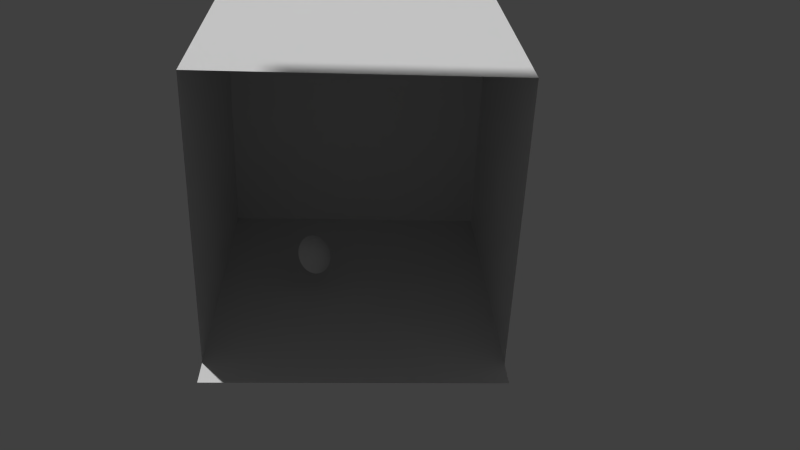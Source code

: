 # Source: filterBoxOverhead.blend  (saved by Blender 2.79.0; exported with 4.5.12 LTS)
import bpy
from mathutils import Matrix  # noqa: F401  (used for matrix-valued properties, if any)

bpy.ops.wm.read_factory_settings(use_empty=True)
scene = bpy.context.scene
scene.name = 'Scene'

# ---- collections
col_collection_1 = bpy.data.collections.new('Collection 1'); scene.collection.children.link(col_collection_1)

# ---- world
world_world = bpy.data.worlds.new('World'); scene.world = world_world
world_world.color = (0.05088, 0.05088, 0.05088)
world_world.use_sun_shadow = False
world_world.sun_shadow_jitter_overblur = 0.0
world_world.cycles.sampling_method = 'NONE'
world_world.cycles.sample_map_resolution = 256

# ---- cameras
cam_camera = bpy.data.cameras.new('Camera')
cam_camera.clip_end = 100.0
cam_camera.lens = 35.0
cam_camera.sensor_width = 32.0
cam_camera.sensor_height = 18.0
cam_camera.ortho_scale = 7.314
cam_camera.dof.focus_distance = 0.0
cam_camera.dof.aperture_fstop = 128.0

# ---- meshes
me_sphere = bpy.data.meshes.new('Sphere')
me_sphere.from_pydata([(0.0, 0.1951, 0.9808), (0.0, 0.3827, 0.9239), (0.0, 0.5556, 0.8315), (0.0, 0.7071, 0.7071), (0.03806, 0.1913, 0.9808), (0.07466, 0.3753, 0.9239), (0.1084, 0.5449, 0.8315), (0.1379, 0.6935, 0.7071), (0.07466, 0.1802, 0.9808), (0.1464, 0.3536, 0.9239), (0.2126, 0.5133, 0.8315), (0.2706, 0.6533, 0.7071), (0.1084, 0.1622, 0.9808), (0.2126, 0.3182, 0.9239), (0.3087, 0.4619, 0.8315), (0.3928, 0.5879, 0.7071), (0.1379, 0.1379, 0.9808), (0.2706, 0.2706, 0.9239), (0.3928, 0.3928, 0.8315), (0.5, 0.5, 0.7071), (0.1622, 0.1084, 0.9808), (0.3182, 0.2126, 0.9239), (0.4619, 0.3087, 0.8315), (0.5879, 0.3928, 0.7071), (0.1802, 0.07466, 0.9808), (0.3536, 0.1464, 0.9239), (0.5133, 0.2126, 0.8315), (0.6533, 0.2706, 0.7071), (0.1913, 0.03806, 0.9808), (0.3753, 0.07466, 0.9239), (0.5449, 0.1084, 0.8315), (0.6935, 0.1379, 0.7071), (0.1951, -3.266e-07, 0.9808), (0.3827, -3.192e-07, 0.9239), (0.5556, -3.117e-07, 0.8315), (0.7071, -3.192e-07, 0.7071), (0.1913, -0.03806, 0.9808), (0.3753, -0.07466, 0.9239), (0.5449, -0.1084, 0.8315), (0.6935, -0.138, 0.7071), (0.1802, -0.07466, 0.9808), (0.3536, -0.1464, 0.9239), (0.5133, -0.2126, 0.8315), (0.6533, -0.2706, 0.7071), (0.1622, -0.1084, 0.9808), (0.3182, -0.2126, 0.9239), (0.4619, -0.3087, 0.8315), (0.5879, -0.3928, 0.7071), (0.1379, -0.138, 0.9808), (0.2706, -0.2706, 0.9239), (0.3928, -0.3928, 0.8315), (0.5, -0.5, 0.7071), (0.1084, -0.1622, 0.9808), (0.2126, -0.3182, 0.9239), (0.3087, -0.4619, 0.8315), (0.3928, -0.5879, 0.7071), (0.07466, -0.1802, 0.9808), (0.1464, -0.3536, 0.9239), (0.2126, -0.5133, 0.8315), (0.2706, -0.6533, 0.7071), (0.03806, -0.1913, 0.9808), (0.07466, -0.3753, 0.9239), (0.1084, -0.5449, 0.8315), (0.1379, -0.6935, 0.7071), (-7.212e-09, -0.1951, 0.9808), (4.122e-08, -0.3827, 0.9239), (2.632e-08, -0.5556, 0.8315), (-2.584e-08, -0.7071, 0.7071), (-0.03806, -0.1913, 0.9808), (-0.07466, -0.3753, 0.9239), (-0.1084, -0.5449, 0.8315), (-0.1379, -0.6935, 0.7071), (-0.07466, -0.1802, 0.9808), (-0.1464, -0.3536, 0.9239), (-0.2126, -0.5133, 0.8315), (-0.2706, -0.6533, 0.7071), (-0.1084, -0.1622, 0.9808), (-0.2126, -0.3182, 0.9239), (-0.3087, -0.4619, 0.8315), (-0.3928, -0.5879, 0.7071), (-2.304e-07, -5.562e-07, 1.0), (-0.1379, -0.138, 0.9808), (-0.2706, -0.2706, 0.9239), (-0.3928, -0.3928, 0.8315), (-0.5, -0.5, 0.7071), (-0.1622, -0.1084, 0.9808), (-0.3182, -0.2126, 0.9239), (-0.4619, -0.3087, 0.8315), (-0.5879, -0.3928, 0.7071), (-0.1802, -0.07466, 0.9808), (-0.3536, -0.1464, 0.9239), (-0.5133, -0.2126, 0.8315), (-0.6533, -0.2706, 0.7071), (-0.1913, -0.03806, 0.9808), (-0.3753, -0.07466, 0.9239), (-0.5449, -0.1084, 0.8315), (-0.6935, -0.1379, 0.7071), (-0.1951, -3.117e-07, 0.9808), (-0.3827, -2.819e-07, 0.9239), (-0.5556, -2.819e-07, 0.8315), (-0.7071, -1.851e-07, 0.7071), (-0.1913, 0.03806, 0.9808), (-0.3753, 0.07466, 0.9239), (-0.5449, 0.1084, 0.8315), (-0.6935, 0.1379, 0.7071), (-0.1802, 0.07466, 0.9808), (-0.3536, 0.1464, 0.9239), (-0.5133, 0.2126, 0.8315), (-0.6533, 0.2706, 0.7071), (-0.1622, 0.1084, 0.9808), (-0.3182, 0.2126, 0.9239), (-0.4619, 0.3087, 0.8315), (-0.5879, 0.3928, 0.7071), (-0.1379, 0.1379, 0.9808), (-0.2706, 0.2706, 0.9239), (-0.3928, 0.3928, 0.8315), (-0.5, 0.5, 0.7071), (-0.1084, 0.1622, 0.9808), (-0.2126, 0.3182, 0.9239), (-0.3087, 0.4619, 0.8315), (-0.3928, 0.5879, 0.7071), (-0.07466, 0.1802, 0.9808), (-0.1464, 0.3536, 0.9239), (-0.2126, 0.5133, 0.8315), (-0.2706, 0.6533, 0.7071), (-0.03806, 0.1913, 0.9808), (-0.07466, 0.3753, 0.9239), (-0.1084, 0.5449, 0.8315), (-0.1379, 0.6935, 0.7071)], [], [(0, 80, 4), (1, 0, 4, 5), (2, 1, 5, 6), (3, 2, 6, 7), (4, 80, 8), (5, 4, 8, 9), (6, 5, 9, 10), (7, 6, 10, 11), (8, 80, 12), (9, 8, 12, 13), (10, 9, 13, 14), (11, 10, 14, 15), (12, 80, 16), (13, 12, 16, 17), (14, 13, 17, 18), (15, 14, 18, 19), (17, 16, 20, 21), (18, 17, 21, 22), (19, 18, 22, 23), (16, 80, 20), (20, 80, 24), (21, 20, 24, 25), (22, 21, 25, 26), (23, 22, 26, 27), (25, 24, 28, 29), (26, 25, 29, 30), (27, 26, 30, 31), (24, 80, 28), (28, 80, 32), (29, 28, 32, 33), (30, 29, 33, 34), (31, 30, 34, 35), (34, 33, 37, 38), (35, 34, 38, 39), (32, 80, 36), (33, 32, 36, 37), (36, 80, 40), (37, 36, 40, 41), (38, 37, 41, 42), (39, 38, 42, 43), (43, 42, 46, 47), (40, 80, 44), (41, 40, 44, 45), (42, 41, 45, 46), (44, 80, 48), (45, 44, 48, 49), (46, 45, 49, 50), (47, 46, 50, 51), (51, 50, 54, 55), (48, 80, 52), (49, 48, 52, 53), (50, 49, 53, 54), (52, 80, 56), (53, 52, 56, 57), (54, 53, 57, 58), (55, 54, 58, 59), (56, 80, 60), (57, 56, 60, 61), (58, 57, 61, 62), (59, 58, 62, 63), (60, 80, 64), (61, 60, 64, 65), (62, 61, 65, 66), (63, 62, 66, 67), (64, 80, 68), (65, 64, 68, 69), (66, 65, 69, 70), (67, 66, 70, 71), (69, 68, 72, 73), (70, 69, 73, 74), (71, 70, 74, 75), (68, 80, 72), (72, 80, 76), (73, 72, 76, 77), (74, 73, 77, 78), (75, 74, 78, 79), (78, 77, 82, 83), (79, 78, 83, 84), (76, 80, 81), (77, 76, 81, 82), (81, 80, 85), (82, 81, 85, 86), (83, 82, 86, 87), (84, 83, 87, 88), (87, 86, 90, 91), (88, 87, 91, 92), (85, 80, 89), (86, 85, 89, 90), (89, 80, 93), (90, 89, 93, 94), (91, 90, 94, 95), (92, 91, 95, 96), (96, 95, 99, 100), (93, 80, 97), (94, 93, 97, 98), (95, 94, 98, 99), (97, 80, 101), (98, 97, 101, 102), (99, 98, 102, 103), (100, 99, 103, 104), (104, 103, 107, 108), (101, 80, 105), (102, 101, 105, 106), (103, 102, 106, 107), (105, 80, 109), (106, 105, 109, 110), (107, 106, 110, 111), (108, 107, 111, 112), (109, 80, 113), (110, 109, 113, 114), (111, 110, 114, 115), (112, 111, 115, 116), (114, 113, 117, 118), (115, 114, 118, 119), (116, 115, 119, 120), (113, 80, 117), (117, 80, 121), (118, 117, 121, 122), (119, 118, 122, 123), (120, 119, 123, 124), (122, 121, 125, 126), (123, 122, 126, 127), (124, 123, 127, 128), (121, 80, 125), (125, 80, 0), (126, 125, 0, 1), (127, 126, 1, 2), (128, 127, 2, 3)])
me_sphere.use_remesh_preserve_volume = False
me_sphere.use_remesh_preserve_attributes = False
me_sphere.use_mirror_vertex_groups = False
me_sphere.update()
me_plane_005 = bpy.data.meshes.new('Plane.005')
me_plane_005.from_pydata([(-1.0, -1.0, 0.0), (1.0, -1.0, 0.0), (-1.0, 1.0, 0.0), (1.0, 1.0, 0.0)], [], [(0, 1, 3, 2)])
me_plane_005.use_remesh_preserve_volume = False
me_plane_005.use_remesh_preserve_attributes = False
me_plane_005.use_mirror_vertex_groups = False
me_plane_005.update()
me_plane_004 = bpy.data.meshes.new('Plane.004')
me_plane_004.from_pydata([(-1.0, -1.0, 0.0), (1.0, -1.0, 0.0), (-1.0, 1.0, 0.0), (1.0, 1.0, 0.0)], [], [(0, 1, 3, 2)])
me_plane_004.use_remesh_preserve_volume = False
me_plane_004.use_remesh_preserve_attributes = False
me_plane_004.use_mirror_vertex_groups = False
me_plane_004.update()
me_plane_003 = bpy.data.meshes.new('Plane.003')
me_plane_003.from_pydata([(-1.0, -1.0, 0.0), (1.0, -1.0, 0.0), (-1.0, 1.0, 0.0), (1.0, 1.0, 0.0)], [], [(0, 1, 3, 2)])
me_plane_003.use_remesh_preserve_volume = False
me_plane_003.use_remesh_preserve_attributes = False
me_plane_003.use_mirror_vertex_groups = False
me_plane_003.update()
me_plane_002 = bpy.data.meshes.new('Plane.002')
me_plane_002.from_pydata([(-1.0, -1.0, 0.0), (1.0, -1.0, 0.0), (-1.0, 1.0, 0.0), (1.0, 1.0, 0.0)], [], [(0, 1, 3, 2)])
me_plane_002.use_remesh_preserve_volume = False
me_plane_002.use_remesh_preserve_attributes = False
me_plane_002.use_mirror_vertex_groups = False
me_plane_002.update()
me_plane_001 = bpy.data.meshes.new('Plane.001')
me_plane_001.from_pydata([(-1.0, -1.0, 0.0), (1.0, -1.0, 0.0), (-1.0, 1.0, 0.0), (1.0, 1.0, 0.0)], [], [(0, 1, 3, 2)])
me_plane_001.use_remesh_preserve_volume = False
me_plane_001.use_remesh_preserve_attributes = False
me_plane_001.use_mirror_vertex_groups = False
me_plane_001.update()
me_plane = bpy.data.meshes.new('Plane')
me_plane.from_pydata([(-1.0, -1.0, 0.0), (1.0, -1.0, 0.0), (-1.0, 1.0, 0.0), (1.0, 1.0, 0.0)], [], [(0, 1, 3, 2)])
me_plane.use_remesh_preserve_volume = False
me_plane.use_remesh_preserve_attributes = False
me_plane.use_mirror_vertex_groups = False
me_plane.update()

# ---- objects
ob_sphere = bpy.data.objects.new('Sphere', me_sphere)
ob_plane = bpy.data.objects.new('Plane', me_plane_005)
ob_ceiling = bpy.data.objects.new('Ceiling', me_plane_004)
ob_wall2 = bpy.data.objects.new('Wall2', me_plane_003)
ob_wall3 = bpy.data.objects.new('Wall3', me_plane_002)
ob_wall1 = bpy.data.objects.new('Wall1', me_plane_001)
ob_floor = bpy.data.objects.new('Floor', me_plane)
ob_camera = bpy.data.objects.new('Camera', cam_camera)

# ---- transforms, parenting, visibility, modifiers, constraints
ob_sphere.location = (1.906, 0.3173, 1.265)
ob_sphere.rotation_euler = (0.9103, -0.4714, -2.012)
ob_sphere.lineart.crease_threshold = 0.0
_m = ob_sphere.modifiers.new('Solidify', 'SOLIDIFY')
_m.thickness = 0.03
_m.nonmanifold_thickness_mode = 'FIXED'
_m.nonmanifold_merge_threshold = 0.0003
_m = ob_sphere.modifiers.new('EdgeSplit', 'EDGE_SPLIT')
ob_plane.location = (0.0, 0.0, 20.0)
ob_plane.scale = (10.0, 5.0, 5.0)
ob_plane.lineart.crease_threshold = 0.0
ob_ceiling.location = (0.0, 0.0, 10.0)
ob_ceiling.scale = (5.0, 5.0, 1.0)
ob_ceiling.lineart.crease_threshold = 0.0
ob_wall2.location = (0.0, -5.0, 5.0)
ob_wall2.rotation_euler = (1.571, 0.0, 0.0)
ob_wall2.scale = (5.0, 5.0, 5.0)
ob_wall2.lineart.crease_threshold = 0.0
ob_wall3.location = (-5.0, 0.0, 5.0)
ob_wall3.rotation_euler = (0.0, 1.571, 0.0)
ob_wall3.scale = (5.0, 5.0, 5.0)
ob_wall3.lineart.crease_threshold = 0.0
ob_wall1.location = (5.0, 0.0, 5.0)
ob_wall1.rotation_euler = (0.0, 1.571, 0.0)
ob_wall1.scale = (5.0, 5.0, 5.0)
ob_wall1.lineart.crease_threshold = 0.0
ob_floor.location = (0.0, 0.5, 0.0)
ob_floor.scale = (5.0, 5.5, 5.0)
ob_floor.lineart.crease_threshold = 0.0
ob_camera.location = (0.2, 28.2, 18.0)
ob_camera.rotation_euler = (1.069, -0.0384, -3.185)
ob_camera.scale = (1.0, 1.72, 1.0)
ob_camera.lock_rotations_4d = False
ob_camera.empty_display_type = 'ARROWS'
ob_camera.color = (0.0, 0.0, 0.0, 0.0)
ob_camera.display_type = 'WIRE'
ob_camera.lineart.crease_threshold = 0.0

# ---- collection membership
col_collection_1.objects.link(ob_sphere)
col_collection_1.objects.link(ob_plane)
col_collection_1.objects.link(ob_ceiling)
col_collection_1.objects.link(ob_wall2)
col_collection_1.objects.link(ob_wall3)
col_collection_1.objects.link(ob_wall1)
col_collection_1.objects.link(ob_floor)
col_collection_1.objects.link(ob_camera)

# ---- scene / render settings (as saved in the file)
scene.camera = ob_camera
scene.frame_start = 1; scene.frame_end = 250; scene.frame_set(1)
scene.render.engine = 'BLENDER_EEVEE_NEXT'
scene.render.resolution_percentage = 50
scene.render.dither_intensity = 0.0
scene.cycles.use_denoising = False
scene.cycles.samples = 10
scene.cycles.sampling_pattern = 'TABULATED_SOBOL'
scene.cycles.light_sampling_threshold = 0.0
scene.cycles.use_adaptive_sampling = False
scene.cycles.use_light_tree = False
scene.cycles.blur_glossy = 0.0
scene.cycles.volume_bounces = 1
scene.cycles.pixel_filter_type = 'GAUSSIAN'
scene.cycles.sample_clamp_indirect = 0.0
scene.view_settings.view_transform = 'Standard'
bpy.context.view_layer.update()

# ---- added for rendering (the .blend has no usable light): sun
light_auto_sun = bpy.data.lights.new('AutoSun', 'SUN')
light_auto_sun.energy = 3.0
light_auto_sun.angle = 0.0523599
ob_auto_sun = bpy.data.objects.new('AutoSun', light_auto_sun)
scene.collection.objects.link(ob_auto_sun)
ob_auto_sun.rotation_euler = (0.872665, 0.174533, 0.523599)
bpy.context.view_layer.update()
